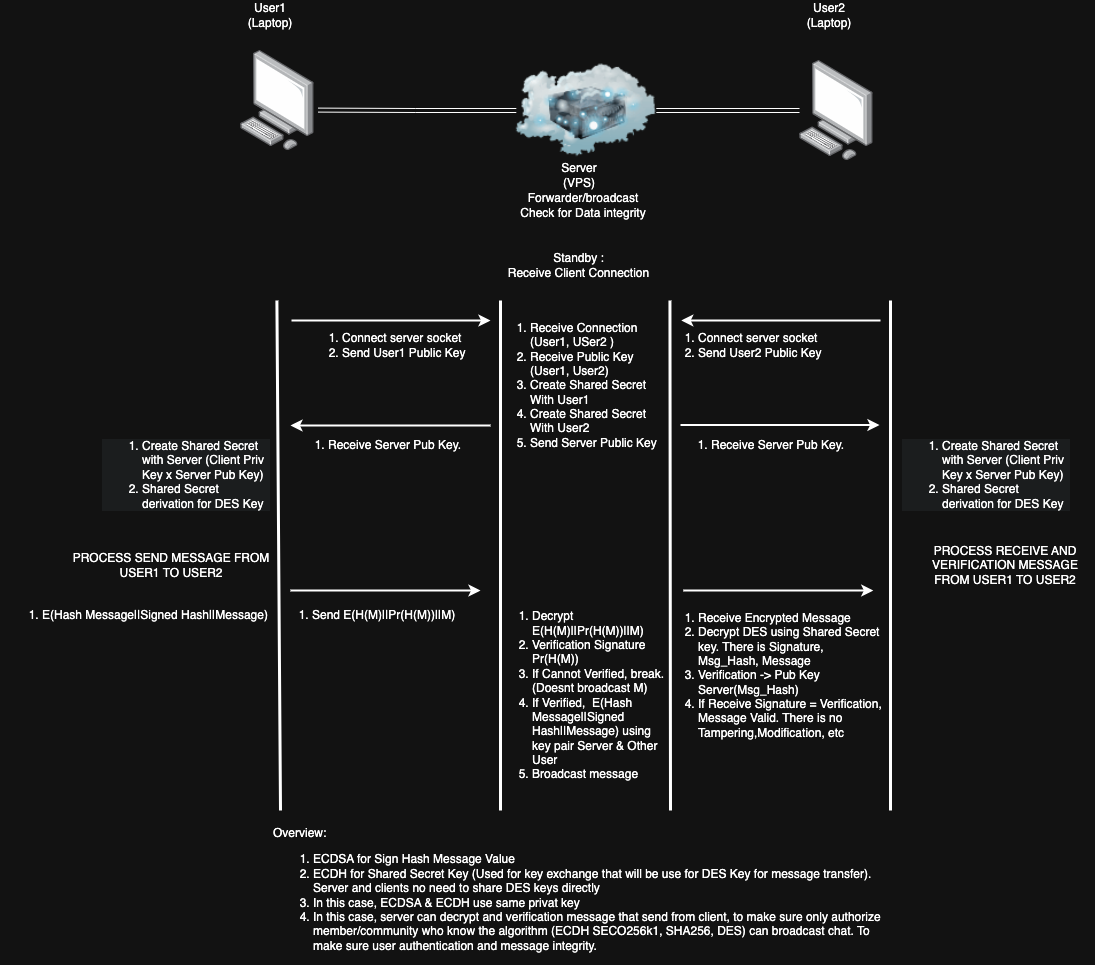

The diagram above was exported from draw.io. Its source (the exported page's mxGraphModel, read from the mxfile embedded in the PNG):
<mxGraphModel dx="1793" dy="1284" grid="1" gridSize="10" guides="1" tooltips="1" connect="1" arrows="1" fold="1" page="1" pageScale="1" pageWidth="827" pageHeight="1169" background="none" math="0" shadow="0">
  <root>
    <mxCell id="0" />
    <mxCell id="1" parent="0" />
    <mxCell id="2" style="edgeStyle=orthogonalEdgeStyle;rounded=0;orthogonalLoop=1;jettySize=auto;html=1;shape=link;exitX=0;exitY=0.5;exitDx=0;exitDy=0;entryX=1.052;entryY=0.596;entryDx=0;entryDy=0;entryPerimeter=0;" edge="1" source="4" target="5" parent="1">
      <mxGeometry relative="1" as="geometry">
        <mxPoint x="1266" y="130" as="targetPoint" />
      </mxGeometry>
    </mxCell>
    <mxCell id="3" style="edgeStyle=orthogonalEdgeStyle;rounded=0;orthogonalLoop=1;jettySize=auto;html=1;shape=link;fillColor=#a20025;strokeColor=#FFFFFF;" edge="1" source="4" target="10" parent="1">
      <mxGeometry relative="1" as="geometry">
        <mxPoint x="1486" y="330" as="targetPoint" />
      </mxGeometry>
    </mxCell>
    <mxCell id="4" value="" style="image;html=1;image=img/lib/clip_art/networking/Cloud_Server_128x128.png" vertex="1" parent="1">
      <mxGeometry x="1195.8" y="260" width="140" height="140" as="geometry" />
    </mxCell>
    <mxCell id="5" value="" style="image;points=[];aspect=fixed;html=1;align=center;shadow=0;dashed=0;image=img/lib/allied_telesis/computer_and_terminals/Personal_Computer.svg;" vertex="1" parent="1">
      <mxGeometry x="920.0000000000001" y="270" width="73.79" height="100" as="geometry" />
    </mxCell>
    <mxCell id="6" value="Server&lt;div&gt;(VPS)&lt;/div&gt;" style="text;html=1;align=center;verticalAlign=middle;whiteSpace=wrap;rounded=0;" vertex="1" parent="1">
      <mxGeometry x="1228.9" y="380" width="60" height="30" as="geometry" />
    </mxCell>
    <mxCell id="7" value="User&lt;span style=&quot;background-color: transparent; color: light-dark(rgb(0, 0, 0), rgb(255, 255, 255));&quot;&gt;1&lt;/span&gt;&lt;div&gt;(Laptop)&lt;/div&gt;" style="text;html=1;align=center;verticalAlign=middle;whiteSpace=wrap;rounded=0;" vertex="1" parent="1">
      <mxGeometry x="920" y="220" width="60" height="30" as="geometry" />
    </mxCell>
    <mxCell id="8" value="User2&lt;div&gt;(Laptop)&lt;/div&gt;" style="text;html=1;align=center;verticalAlign=middle;whiteSpace=wrap;rounded=0;" vertex="1" parent="1">
      <mxGeometry x="1479" y="220" width="60" height="30" as="geometry" />
    </mxCell>
    <mxCell id="9" value="&lt;div&gt;Forwarder/broadcast&lt;/div&gt;Check for Data integrity" style="text;html=1;align=center;verticalAlign=middle;whiteSpace=wrap;rounded=0;" vertex="1" parent="1">
      <mxGeometry x="1195.8" y="410" width="134.1" height="30" as="geometry" />
    </mxCell>
    <mxCell id="10" value="" style="image;points=[];aspect=fixed;html=1;align=center;shadow=0;dashed=0;image=img/lib/allied_telesis/computer_and_terminals/Personal_Computer.svg;" vertex="1" parent="1">
      <mxGeometry x="1479" y="280" width="73.79" height="100" as="geometry" />
    </mxCell>
    <mxCell id="11" value="" style="endArrow=none;html=1;rounded=0;strokeWidth=3;" edge="1" parent="1">
      <mxGeometry width="50" height="50" relative="1" as="geometry">
        <mxPoint x="960" y="1030" as="sourcePoint" />
        <mxPoint x="956.4" y="520" as="targetPoint" />
      </mxGeometry>
    </mxCell>
    <mxCell id="12" value="" style="endArrow=none;html=1;rounded=0;strokeWidth=3;" edge="1" parent="1">
      <mxGeometry width="50" height="50" relative="1" as="geometry">
        <mxPoint x="1180" y="1030" as="sourcePoint" />
        <mxPoint x="1180" y="520" as="targetPoint" />
      </mxGeometry>
    </mxCell>
    <mxCell id="13" value="" style="endArrow=none;html=1;rounded=0;strokeWidth=3;" edge="1" parent="1">
      <mxGeometry width="50" height="50" relative="1" as="geometry">
        <mxPoint x="1570" y="1030" as="sourcePoint" />
        <mxPoint x="1570.0000000000002" y="520" as="targetPoint" />
      </mxGeometry>
    </mxCell>
    <mxCell id="14" value="" style="endArrow=classic;html=1;rounded=0;strokeWidth=2;" edge="1" parent="1">
      <mxGeometry width="50" height="50" relative="1" as="geometry">
        <mxPoint x="971" y="540" as="sourcePoint" />
        <mxPoint x="1170" y="540" as="targetPoint" />
      </mxGeometry>
    </mxCell>
    <mxCell id="15" value="Standby :&lt;div&gt;Receive Client Connection&lt;/div&gt;" style="text;html=1;align=center;verticalAlign=middle;whiteSpace=wrap;rounded=0;" vertex="1" parent="1">
      <mxGeometry x="1168.3500000000001" y="470" width="181.1" height="30" as="geometry" />
    </mxCell>
    <mxCell id="16" value="&lt;ol&gt;&lt;li&gt;Connect server socket&lt;/li&gt;&lt;li&gt;Send User1 Public Key&lt;/li&gt;&lt;/ol&gt;" style="text;html=1;align=left;verticalAlign=middle;whiteSpace=wrap;rounded=0;" vertex="1" parent="1">
      <mxGeometry x="980" y="550" width="190" height="30" as="geometry" />
    </mxCell>
    <mxCell id="17" value="" style="endArrow=none;html=1;rounded=0;strokeWidth=3;" edge="1" parent="1">
      <mxGeometry width="50" height="50" relative="1" as="geometry">
        <mxPoint x="1350" y="1030" as="sourcePoint" />
        <mxPoint x="1349.45" y="520" as="targetPoint" />
      </mxGeometry>
    </mxCell>
    <mxCell id="18" value="&lt;ol&gt;&lt;li&gt;Receive Connection (User1, USer2 )&lt;/li&gt;&lt;li&gt;Receive Public Key (User1, User2)&lt;/li&gt;&lt;li&gt;Create Shared Secret With User1&lt;/li&gt;&lt;li&gt;Create Shared Secret With User2&lt;/li&gt;&lt;li&gt;Send Server Public Key&lt;/li&gt;&lt;/ol&gt;" style="text;html=1;align=left;verticalAlign=middle;whiteSpace=wrap;rounded=0;" vertex="1" parent="1">
      <mxGeometry x="1168.35" y="590" width="180" height="30" as="geometry" />
    </mxCell>
    <mxCell id="19" value="" style="endArrow=classic;html=1;rounded=0;strokeWidth=2;" edge="1" parent="1">
      <mxGeometry width="50" height="50" relative="1" as="geometry">
        <mxPoint x="1560" y="540" as="sourcePoint" />
        <mxPoint x="1360.8" y="540" as="targetPoint" />
      </mxGeometry>
    </mxCell>
    <mxCell id="20" value="&lt;ol&gt;&lt;li&gt;Connect server socket&lt;/li&gt;&lt;li&gt;Send User2 Public Key&lt;/li&gt;&lt;/ol&gt;" style="text;html=1;align=left;verticalAlign=middle;whiteSpace=wrap;rounded=0;" vertex="1" parent="1">
      <mxGeometry x="1335.8" y="550" width="190" height="30" as="geometry" />
    </mxCell>
    <mxCell id="21" style="edgeStyle=orthogonalEdgeStyle;rounded=0;orthogonalLoop=1;jettySize=auto;html=1;exitX=0.5;exitY=1;exitDx=0;exitDy=0;" edge="1" source="18" target="18" parent="1">
      <mxGeometry relative="1" as="geometry" />
    </mxCell>
    <mxCell id="22" value="&lt;ol&gt;&lt;li&gt;E(Hash Message||Signed Hash||Message)&lt;/li&gt;&lt;/ol&gt;" style="text;html=1;align=left;verticalAlign=middle;whiteSpace=wrap;rounded=0;" vertex="1" parent="1">
      <mxGeometry x="680" y="820" width="270" height="30" as="geometry" />
    </mxCell>
    <mxCell id="23" value="&lt;ol&gt;&lt;li&gt;Receive Server Pub Key.&lt;/li&gt;&lt;/ol&gt;" style="text;html=1;align=left;verticalAlign=middle;whiteSpace=wrap;rounded=0;" vertex="1" parent="1">
      <mxGeometry x="965.8" y="650" width="194.2" height="30" as="geometry" />
    </mxCell>
    <mxCell id="24" value="" style="endArrow=classic;html=1;rounded=0;strokeWidth=2;" edge="1" parent="1">
      <mxGeometry width="50" height="50" relative="1" as="geometry">
        <mxPoint x="1170" y="645" as="sourcePoint" />
        <mxPoint x="970" y="645" as="targetPoint" />
      </mxGeometry>
    </mxCell>
    <mxCell id="25" value="&lt;ol style=&quot;forced-color-adjust: none; color: rgb(255, 255, 255); font-family: Helvetica; font-size: 12px; font-style: normal; font-variant-ligatures: normal; font-variant-caps: normal; font-weight: 400; letter-spacing: normal; orphans: 2; text-align: left; text-indent: 0px; text-transform: none; widows: 2; word-spacing: 0px; -webkit-text-stroke-width: 0px; white-space: normal; background-color: rgb(27, 29, 30); text-decoration-thickness: initial; text-decoration-style: initial; text-decoration-color: initial; box-shadow: none !important;&quot;&gt;&lt;li style=&quot;forced-color-adjust: none; box-shadow: none !important;&quot;&gt;Create Shared Secret with Server (Client Priv Key x Server Pub Key)&lt;/li&gt;&lt;li style=&quot;forced-color-adjust: none; box-shadow: none !important;&quot;&gt;Shared Secret derivation for DES Key&lt;/li&gt;&lt;/ol&gt;" style="text;whiteSpace=wrap;html=1;" vertex="1" parent="1">
      <mxGeometry x="780" y="640" width="170" height="80" as="geometry" />
    </mxCell>
    <mxCell id="26" value="" style="endArrow=classic;html=1;rounded=0;strokeWidth=2;" edge="1" parent="1">
      <mxGeometry width="50" height="50" relative="1" as="geometry">
        <mxPoint x="1360" y="644.5" as="sourcePoint" />
        <mxPoint x="1559" y="644.5" as="targetPoint" />
      </mxGeometry>
    </mxCell>
    <mxCell id="27" value="&lt;ol&gt;&lt;li&gt;Receive Server Pub Key.&lt;/li&gt;&lt;/ol&gt;" style="text;html=1;align=left;verticalAlign=middle;whiteSpace=wrap;rounded=0;" vertex="1" parent="1">
      <mxGeometry x="1349.4499999999998" y="650" width="194.2" height="30" as="geometry" />
    </mxCell>
    <mxCell id="28" value="" style="endArrow=classic;html=1;rounded=0;strokeWidth=2;" edge="1" parent="1">
      <mxGeometry width="50" height="50" relative="1" as="geometry">
        <mxPoint x="970" y="810" as="sourcePoint" />
        <mxPoint x="1160" y="810" as="targetPoint" />
      </mxGeometry>
    </mxCell>
    <mxCell id="29" value="&lt;ol&gt;&lt;li&gt;Send E(H(M)||Pr(H(M))||M)&lt;/li&gt;&lt;/ol&gt;" style="text;html=1;align=left;verticalAlign=middle;whiteSpace=wrap;rounded=0;" vertex="1" parent="1">
      <mxGeometry x="950" y="820" width="230" height="30" as="geometry" />
    </mxCell>
    <mxCell id="30" value="&lt;ol&gt;&lt;li&gt;Decrypt E(H(M)||Pr(H(M))||M)&lt;/li&gt;&lt;li&gt;Verification Signature Pr(H(M))&lt;/li&gt;&lt;li&gt;If Cannot Verified, break. (Doesnt broadcast M)&lt;/li&gt;&lt;li&gt;If Verified,&amp;nbsp; E(Hash Message||Signed Hash||Message) using key pair Server &amp;amp; Other User&lt;/li&gt;&lt;li&gt;Broadcast message&lt;/li&gt;&lt;/ol&gt;" style="text;html=1;align=left;verticalAlign=middle;whiteSpace=wrap;rounded=0;" vertex="1" parent="1">
      <mxGeometry x="1170" y="900" width="180" height="30" as="geometry" />
    </mxCell>
    <mxCell id="31" value="" style="endArrow=classic;html=1;rounded=0;strokeWidth=2;" edge="1" parent="1">
      <mxGeometry width="50" height="50" relative="1" as="geometry">
        <mxPoint x="1362.79" y="810" as="sourcePoint" />
        <mxPoint x="1552.79" y="810" as="targetPoint" />
      </mxGeometry>
    </mxCell>
    <mxCell id="32" value="&lt;ol&gt;&lt;li&gt;Receive Encrypted Message&lt;/li&gt;&lt;li&gt;Decrypt DES using Shared Secret&amp;nbsp; key. There is Signature, Msg_Hash, Message&lt;/li&gt;&lt;li&gt;Verification -&amp;gt; Pub Key Server(Msg_Hash)&lt;/li&gt;&lt;li&gt;If Receive Signature = Verification, Message Valid. There is no Tampering,Modification, etc&lt;/li&gt;&lt;/ol&gt;" style="text;html=1;align=left;verticalAlign=middle;whiteSpace=wrap;rounded=0;" vertex="1" parent="1">
      <mxGeometry x="1335.8" y="880" width="230" height="30" as="geometry" />
    </mxCell>
    <mxCell id="33" value="PROCESS SEND MESSAGE FROM USER1 TO USER2" style="text;html=1;align=center;verticalAlign=middle;whiteSpace=wrap;rounded=0;" vertex="1" parent="1">
      <mxGeometry x="735.8" y="770" width="230" height="30" as="geometry" />
    </mxCell>
    <mxCell id="34" value="PROCESS RECEIVE AND VERIFICATION MESSAGE FROM USER1 TO USER2" style="text;html=1;align=center;verticalAlign=middle;whiteSpace=wrap;rounded=0;" vertex="1" parent="1">
      <mxGeometry x="1595" y="770" width="180" height="30" as="geometry" />
    </mxCell>
    <mxCell id="35" value="&lt;ol style=&quot;forced-color-adjust: none; color: rgb(255, 255, 255); font-family: Helvetica; font-size: 12px; font-style: normal; font-variant-ligatures: normal; font-variant-caps: normal; font-weight: 400; letter-spacing: normal; orphans: 2; text-align: left; text-indent: 0px; text-transform: none; widows: 2; word-spacing: 0px; -webkit-text-stroke-width: 0px; white-space: normal; background-color: rgb(27, 29, 30); text-decoration-thickness: initial; text-decoration-style: initial; text-decoration-color: initial; box-shadow: none !important;&quot;&gt;&lt;li style=&quot;forced-color-adjust: none; box-shadow: none !important;&quot;&gt;Create Shared Secret with Server (Client Priv Key x Server Pub Key)&lt;/li&gt;&lt;li style=&quot;forced-color-adjust: none; box-shadow: none !important;&quot;&gt;Shared Secret derivation for DES Key&lt;/li&gt;&lt;/ol&gt;" style="text;whiteSpace=wrap;html=1;" vertex="1" parent="1">
      <mxGeometry x="1580" y="640" width="170" height="80" as="geometry" />
    </mxCell>
    <mxCell id="36" value="Overview:&lt;div&gt;&lt;ol&gt;&lt;li&gt;ECDSA for Sign Hash Message Value&lt;/li&gt;&lt;li&gt;ECDH for Shared Secret Key (Used for key exchange that will be use for DES Key for message transfer). Server and clients no need to share DES keys directly&lt;/li&gt;&lt;li&gt;In this case, ECDSA &amp;amp; ECDH use same privat key&lt;/li&gt;&lt;li&gt;In this case, server can decrypt and verification message that send from client, to make sure only authorize member/community who know the algorithm (ECDH SECO256k1, SHA256, DES) can broadcast chat. To make sure user authentication and message integrity.&lt;/li&gt;&lt;/ol&gt;&lt;/div&gt;" style="text;html=1;align=left;verticalAlign=middle;whiteSpace=wrap;rounded=0;" vertex="1" parent="1">
      <mxGeometry x="950.8000000000001" y="1100" width="630" height="30" as="geometry" />
    </mxCell>
  </root>
</mxGraphModel>